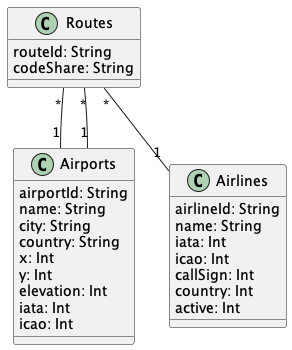

The diagram above was rendered by PlantUML. Its source (embedded in the PNG):
@startuml "Flight4"


class Routes{
  routeId: String
  codeShare: String
}

class Airports{
  airportId: String
  name: String
  city: String
  country: String
  x: Int
  y: Int
  elevation: Int
  iata: Int
  icao: Int
}

class Airlines{
  airlineId: String
  name: String
  iata: Int
  icao: Int
  callSign: Int
  country: Int
  active: Int
}



Routes "*" -- "1" Airports

Routes "*" -- "1" Airports

Routes "*" -- "1" Airlines


@enduml